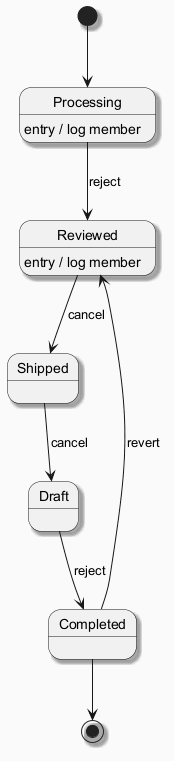

The diagram above was rendered by PlantUML. Its source (embedded in the PNG):
@startuml
skinparam backgroundColor #FAFAFA
skinparam classBackgroundColor #FFF3E0
skinparam classBorderColor #E65100
skinparam shadowing true
[*] --> Processing
Processing --> Reviewed : reject
Processing : entry / log member
Reviewed --> Shipped : cancel
Reviewed : entry / log member
Shipped --> Draft : cancel
Draft --> Completed : reject
Completed --> Reviewed : revert
Completed --> [*]
@enduml